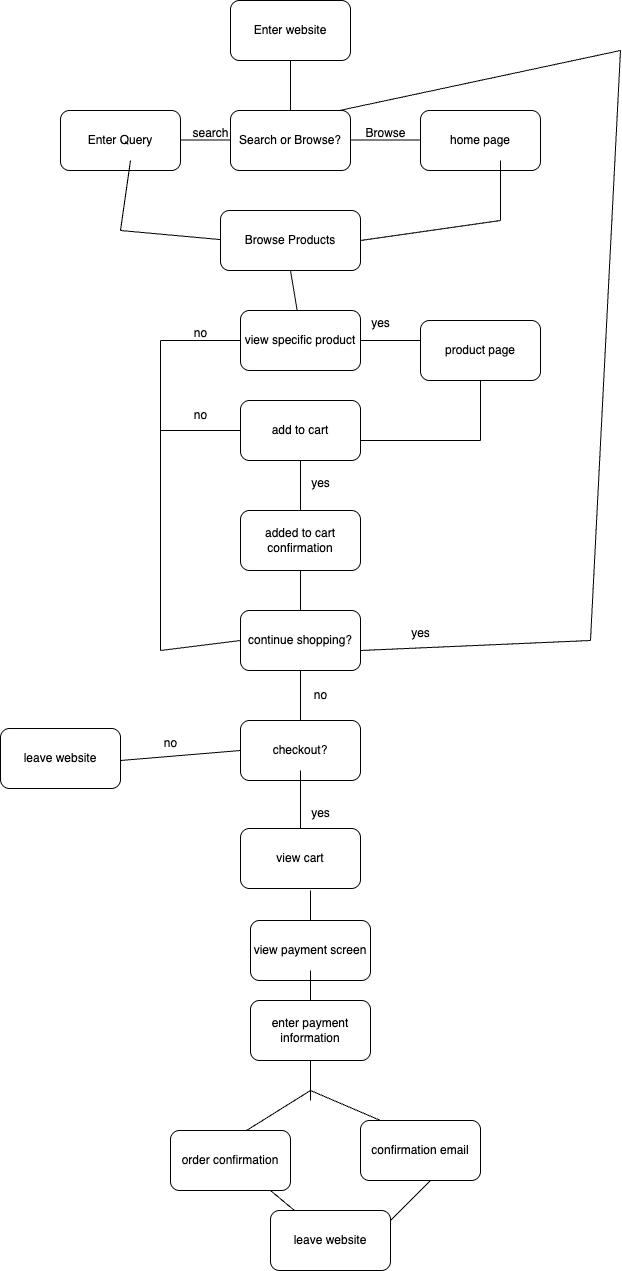

The diagram above was exported from draw.io. Its source (the exported page's mxGraphModel, read from the mxfile embedded in the PNG):
<mxGraphModel dx="1444" dy="1210" grid="1" gridSize="10" guides="1" tooltips="1" connect="1" arrows="1" fold="1" page="1" pageScale="1" pageWidth="850" pageHeight="1100" math="0" shadow="0">
  <root>
    <mxCell id="0" />
    <mxCell id="1" parent="0" />
    <mxCell id="2" value="Enter website" style="rounded=1;whiteSpace=wrap;html=1;" vertex="1" parent="1">
      <mxGeometry x="300" y="70" width="120" height="60" as="geometry" />
    </mxCell>
    <mxCell id="3" value="" style="endArrow=none;html=1;entryX=0.5;entryY=1;entryDx=0;entryDy=0;" edge="1" parent="1" target="2">
      <mxGeometry width="50" height="50" relative="1" as="geometry">
        <mxPoint x="360" y="210" as="sourcePoint" />
        <mxPoint x="380" y="150" as="targetPoint" />
        <Array as="points">
          <mxPoint x="360" y="170" />
        </Array>
      </mxGeometry>
    </mxCell>
    <mxCell id="4" value="Search or Browse?" style="rounded=1;whiteSpace=wrap;html=1;" vertex="1" parent="1">
      <mxGeometry x="300" y="180" width="120" height="60" as="geometry" />
    </mxCell>
    <mxCell id="5" value="" style="endArrow=none;html=1;" edge="1" parent="1">
      <mxGeometry width="50" height="50" relative="1" as="geometry">
        <mxPoint x="210" y="209.5" as="sourcePoint" />
        <mxPoint x="300" y="209.5" as="targetPoint" />
      </mxGeometry>
    </mxCell>
    <mxCell id="6" value="Enter Query" style="rounded=1;whiteSpace=wrap;html=1;" vertex="1" parent="1">
      <mxGeometry x="130" y="180" width="120" height="60" as="geometry" />
    </mxCell>
    <mxCell id="7" value="search" style="text;html=1;align=center;verticalAlign=middle;resizable=0;points=[];autosize=1;strokeColor=none;fillColor=none;" vertex="1" parent="1">
      <mxGeometry x="250" y="188" width="60" height="30" as="geometry" />
    </mxCell>
    <mxCell id="8" value="" style="endArrow=none;html=1;" edge="1" parent="1">
      <mxGeometry width="50" height="50" relative="1" as="geometry">
        <mxPoint x="420" y="209.5" as="sourcePoint" />
        <mxPoint x="510" y="209.5" as="targetPoint" />
      </mxGeometry>
    </mxCell>
    <mxCell id="9" value="Browse" style="text;html=1;align=center;verticalAlign=middle;resizable=0;points=[];autosize=1;strokeColor=none;fillColor=none;" vertex="1" parent="1">
      <mxGeometry x="425" y="188" width="60" height="30" as="geometry" />
    </mxCell>
    <mxCell id="10" value="home page" style="rounded=1;whiteSpace=wrap;html=1;" vertex="1" parent="1">
      <mxGeometry x="490" y="180" width="120" height="60" as="geometry" />
    </mxCell>
    <mxCell id="11" value="" style="endArrow=none;html=1;" edge="1" parent="1">
      <mxGeometry width="50" height="50" relative="1" as="geometry">
        <mxPoint x="570" y="290" as="sourcePoint" />
        <mxPoint x="570" y="230" as="targetPoint" />
      </mxGeometry>
    </mxCell>
    <mxCell id="12" value="" style="endArrow=none;html=1;" edge="1" parent="1">
      <mxGeometry width="50" height="50" relative="1" as="geometry">
        <mxPoint x="430" y="310" as="sourcePoint" />
        <mxPoint x="570" y="290" as="targetPoint" />
      </mxGeometry>
    </mxCell>
    <mxCell id="13" value="" style="endArrow=none;html=1;" edge="1" parent="1">
      <mxGeometry width="50" height="50" relative="1" as="geometry">
        <mxPoint x="190" y="300" as="sourcePoint" />
        <mxPoint x="200" y="230" as="targetPoint" />
      </mxGeometry>
    </mxCell>
    <mxCell id="14" value="" style="endArrow=none;html=1;" edge="1" parent="1">
      <mxGeometry width="50" height="50" relative="1" as="geometry">
        <mxPoint x="190" y="300" as="sourcePoint" />
        <mxPoint x="300" y="310" as="targetPoint" />
      </mxGeometry>
    </mxCell>
    <mxCell id="15" value="Browse Products" style="rounded=1;whiteSpace=wrap;html=1;" vertex="1" parent="1">
      <mxGeometry x="290" y="280" width="140" height="60" as="geometry" />
    </mxCell>
    <mxCell id="16" value="" style="endArrow=none;html=1;entryX=0.5;entryY=1;entryDx=0;entryDy=0;" edge="1" parent="1" target="15">
      <mxGeometry width="50" height="50" relative="1" as="geometry">
        <mxPoint x="370" y="420" as="sourcePoint" />
        <mxPoint x="380" y="330" as="targetPoint" />
        <Array as="points">
          <mxPoint x="370" y="400" />
        </Array>
      </mxGeometry>
    </mxCell>
    <mxCell id="17" value="view specific product" style="rounded=1;whiteSpace=wrap;html=1;" vertex="1" parent="1">
      <mxGeometry x="310" y="380" width="120" height="60" as="geometry" />
    </mxCell>
    <mxCell id="18" value="" style="endArrow=none;html=1;" edge="1" parent="1">
      <mxGeometry width="50" height="50" relative="1" as="geometry">
        <mxPoint x="430" y="410" as="sourcePoint" />
        <mxPoint x="490" y="410" as="targetPoint" />
      </mxGeometry>
    </mxCell>
    <mxCell id="19" value="yes" style="text;html=1;align=center;verticalAlign=middle;resizable=0;points=[];autosize=1;strokeColor=none;fillColor=none;" vertex="1" parent="1">
      <mxGeometry x="430" y="378" width="40" height="30" as="geometry" />
    </mxCell>
    <mxCell id="20" value="product page" style="rounded=1;whiteSpace=wrap;html=1;" vertex="1" parent="1">
      <mxGeometry x="490" y="390" width="120" height="60" as="geometry" />
    </mxCell>
    <mxCell id="21" value="" style="endArrow=none;html=1;" edge="1" parent="1">
      <mxGeometry width="50" height="50" relative="1" as="geometry">
        <mxPoint x="230" y="410" as="sourcePoint" />
        <mxPoint x="310" y="410" as="targetPoint" />
      </mxGeometry>
    </mxCell>
    <mxCell id="22" value="no" style="text;html=1;align=center;verticalAlign=middle;resizable=0;points=[];autosize=1;strokeColor=none;fillColor=none;" vertex="1" parent="1">
      <mxGeometry x="250" y="388" width="40" height="30" as="geometry" />
    </mxCell>
    <mxCell id="24" value="" style="endArrow=none;html=1;" edge="1" parent="1">
      <mxGeometry width="50" height="50" relative="1" as="geometry">
        <mxPoint x="230" y="500" as="sourcePoint" />
        <mxPoint x="230" y="410" as="targetPoint" />
      </mxGeometry>
    </mxCell>
    <mxCell id="25" value="add to cart" style="rounded=1;whiteSpace=wrap;html=1;" vertex="1" parent="1">
      <mxGeometry x="310" y="470" width="120" height="60" as="geometry" />
    </mxCell>
    <mxCell id="26" value="" style="endArrow=none;html=1;" edge="1" parent="1">
      <mxGeometry width="50" height="50" relative="1" as="geometry">
        <mxPoint x="230" y="500" as="sourcePoint" />
        <mxPoint x="310" y="500" as="targetPoint" />
      </mxGeometry>
    </mxCell>
    <mxCell id="27" value="" style="endArrow=none;html=1;" edge="1" parent="1">
      <mxGeometry width="50" height="50" relative="1" as="geometry">
        <mxPoint x="550" y="510" as="sourcePoint" />
        <mxPoint x="550" y="450" as="targetPoint" />
      </mxGeometry>
    </mxCell>
    <mxCell id="28" value="" style="endArrow=none;html=1;" edge="1" parent="1">
      <mxGeometry width="50" height="50" relative="1" as="geometry">
        <mxPoint x="430" y="510" as="sourcePoint" />
        <mxPoint x="550" y="510" as="targetPoint" />
      </mxGeometry>
    </mxCell>
    <mxCell id="29" value="" style="endArrow=none;html=1;" edge="1" parent="1">
      <mxGeometry width="50" height="50" relative="1" as="geometry">
        <mxPoint x="370" y="590" as="sourcePoint" />
        <mxPoint x="370" y="530" as="targetPoint" />
      </mxGeometry>
    </mxCell>
    <mxCell id="30" value="yes" style="text;html=1;align=center;verticalAlign=middle;resizable=0;points=[];autosize=1;strokeColor=none;fillColor=none;" vertex="1" parent="1">
      <mxGeometry x="370" y="538" width="40" height="30" as="geometry" />
    </mxCell>
    <mxCell id="31" value="added to cart confirmation" style="rounded=1;whiteSpace=wrap;html=1;" vertex="1" parent="1">
      <mxGeometry x="310" y="580" width="120" height="60" as="geometry" />
    </mxCell>
    <mxCell id="32" value="" style="endArrow=none;html=1;entryX=0.5;entryY=1;entryDx=0;entryDy=0;" edge="1" parent="1" target="31">
      <mxGeometry width="50" height="50" relative="1" as="geometry">
        <mxPoint x="370" y="700" as="sourcePoint" />
        <mxPoint x="390" y="630" as="targetPoint" />
      </mxGeometry>
    </mxCell>
    <mxCell id="33" value="continue shopping?" style="rounded=1;whiteSpace=wrap;html=1;" vertex="1" parent="1">
      <mxGeometry x="310" y="680" width="120" height="60" as="geometry" />
    </mxCell>
    <mxCell id="34" value="" style="endArrow=none;html=1;" edge="1" parent="1">
      <mxGeometry width="50" height="50" relative="1" as="geometry">
        <mxPoint x="370" y="810" as="sourcePoint" />
        <mxPoint x="370" y="740" as="targetPoint" />
      </mxGeometry>
    </mxCell>
    <mxCell id="35" value="checkout?" style="rounded=1;whiteSpace=wrap;html=1;" vertex="1" parent="1">
      <mxGeometry x="310" y="790" width="120" height="60" as="geometry" />
    </mxCell>
    <mxCell id="36" value="no" style="text;html=1;align=center;verticalAlign=middle;resizable=0;points=[];autosize=1;strokeColor=none;fillColor=none;" vertex="1" parent="1">
      <mxGeometry x="370" y="750" width="40" height="30" as="geometry" />
    </mxCell>
    <mxCell id="37" value="" style="endArrow=none;html=1;" edge="1" parent="1">
      <mxGeometry width="50" height="50" relative="1" as="geometry">
        <mxPoint x="370" y="900" as="sourcePoint" />
        <mxPoint x="370" y="840" as="targetPoint" />
      </mxGeometry>
    </mxCell>
    <mxCell id="38" value="yes" style="text;html=1;align=center;verticalAlign=middle;resizable=0;points=[];autosize=1;strokeColor=none;fillColor=none;" vertex="1" parent="1">
      <mxGeometry x="370" y="868" width="40" height="30" as="geometry" />
    </mxCell>
    <mxCell id="39" value="view cart" style="rounded=1;whiteSpace=wrap;html=1;" vertex="1" parent="1">
      <mxGeometry x="310" y="898" width="120" height="60" as="geometry" />
    </mxCell>
    <mxCell id="40" value="" style="endArrow=none;html=1;" edge="1" parent="1">
      <mxGeometry width="50" height="50" relative="1" as="geometry">
        <mxPoint x="380" y="1020" as="sourcePoint" />
        <mxPoint x="380" y="960" as="targetPoint" />
      </mxGeometry>
    </mxCell>
    <mxCell id="41" value="view payment screen" style="rounded=1;whiteSpace=wrap;html=1;" vertex="1" parent="1">
      <mxGeometry x="320" y="990" width="120" height="60" as="geometry" />
    </mxCell>
    <mxCell id="42" value="" style="endArrow=none;html=1;" edge="1" parent="1">
      <mxGeometry width="50" height="50" relative="1" as="geometry">
        <mxPoint x="380" y="1090" as="sourcePoint" />
        <mxPoint x="380" y="1040" as="targetPoint" />
      </mxGeometry>
    </mxCell>
    <mxCell id="43" value="enter payment information" style="rounded=1;whiteSpace=wrap;html=1;" vertex="1" parent="1">
      <mxGeometry x="320" y="1070" width="120" height="60" as="geometry" />
    </mxCell>
    <mxCell id="44" value="" style="endArrow=none;html=1;" edge="1" parent="1">
      <mxGeometry width="50" height="50" relative="1" as="geometry">
        <mxPoint x="380" y="1170" as="sourcePoint" />
        <mxPoint x="380" y="1130" as="targetPoint" />
      </mxGeometry>
    </mxCell>
    <mxCell id="45" value="" style="endArrow=none;html=1;" edge="1" parent="1">
      <mxGeometry width="50" height="50" relative="1" as="geometry">
        <mxPoint x="300" y="1210" as="sourcePoint" />
        <mxPoint x="380" y="1160" as="targetPoint" />
      </mxGeometry>
    </mxCell>
    <mxCell id="46" value="" style="endArrow=none;html=1;" edge="1" parent="1">
      <mxGeometry width="50" height="50" relative="1" as="geometry">
        <mxPoint x="380" y="1160" as="sourcePoint" />
        <mxPoint x="450" y="1190" as="targetPoint" />
      </mxGeometry>
    </mxCell>
    <mxCell id="47" value="order confirmation" style="rounded=1;whiteSpace=wrap;html=1;" vertex="1" parent="1">
      <mxGeometry x="240" y="1200" width="120" height="60" as="geometry" />
    </mxCell>
    <mxCell id="48" value="confirmation email" style="rounded=1;whiteSpace=wrap;html=1;" vertex="1" parent="1">
      <mxGeometry x="430" y="1190" width="120" height="60" as="geometry" />
    </mxCell>
    <mxCell id="49" value="" style="endArrow=none;html=1;" edge="1" parent="1" source="51">
      <mxGeometry width="50" height="50" relative="1" as="geometry">
        <mxPoint x="400" y="1310" as="sourcePoint" />
        <mxPoint x="340" y="1260" as="targetPoint" />
      </mxGeometry>
    </mxCell>
    <mxCell id="50" value="" style="endArrow=none;html=1;" edge="1" parent="1">
      <mxGeometry width="50" height="50" relative="1" as="geometry">
        <mxPoint x="450" y="1300" as="sourcePoint" />
        <mxPoint x="500" y="1250" as="targetPoint" />
      </mxGeometry>
    </mxCell>
    <mxCell id="51" value="leave website" style="rounded=1;whiteSpace=wrap;html=1;" vertex="1" parent="1">
      <mxGeometry x="340" y="1280" width="120" height="60" as="geometry" />
    </mxCell>
    <mxCell id="52" value="" style="endArrow=none;html=1;" edge="1" parent="1">
      <mxGeometry width="50" height="50" relative="1" as="geometry">
        <mxPoint x="230" y="720" as="sourcePoint" />
        <mxPoint x="230" y="500" as="targetPoint" />
      </mxGeometry>
    </mxCell>
    <mxCell id="53" value="no" style="text;html=1;align=center;verticalAlign=middle;resizable=0;points=[];autosize=1;strokeColor=none;fillColor=none;" vertex="1" parent="1">
      <mxGeometry x="250" y="470" width="40" height="30" as="geometry" />
    </mxCell>
    <mxCell id="54" value="" style="endArrow=none;html=1;entryX=0;entryY=0.5;entryDx=0;entryDy=0;" edge="1" parent="1" target="33">
      <mxGeometry width="50" height="50" relative="1" as="geometry">
        <mxPoint x="230" y="720" as="sourcePoint" />
        <mxPoint x="300" y="710" as="targetPoint" />
      </mxGeometry>
    </mxCell>
    <mxCell id="55" value="" style="endArrow=none;html=1;" edge="1" parent="1">
      <mxGeometry width="50" height="50" relative="1" as="geometry">
        <mxPoint x="430" y="720" as="sourcePoint" />
        <mxPoint x="660" y="710" as="targetPoint" />
      </mxGeometry>
    </mxCell>
    <mxCell id="56" value="yes" style="text;html=1;align=center;verticalAlign=middle;resizable=0;points=[];autosize=1;strokeColor=none;fillColor=none;" vertex="1" parent="1">
      <mxGeometry x="470" y="688" width="40" height="30" as="geometry" />
    </mxCell>
    <mxCell id="57" value="" style="endArrow=none;html=1;" edge="1" parent="1">
      <mxGeometry width="50" height="50" relative="1" as="geometry">
        <mxPoint x="660" y="710" as="sourcePoint" />
        <mxPoint x="690" y="120" as="targetPoint" />
      </mxGeometry>
    </mxCell>
    <mxCell id="58" value="" style="endArrow=none;html=1;exitX=0.908;exitY=0;exitDx=0;exitDy=0;exitPerimeter=0;" edge="1" parent="1" source="4">
      <mxGeometry width="50" height="50" relative="1" as="geometry">
        <mxPoint x="570" y="150" as="sourcePoint" />
        <mxPoint x="690" y="120" as="targetPoint" />
      </mxGeometry>
    </mxCell>
    <mxCell id="59" value="" style="endArrow=none;html=1;" edge="1" parent="1">
      <mxGeometry width="50" height="50" relative="1" as="geometry">
        <mxPoint x="190" y="830" as="sourcePoint" />
        <mxPoint x="310" y="820" as="targetPoint" />
      </mxGeometry>
    </mxCell>
    <mxCell id="60" value="no" style="text;html=1;align=center;verticalAlign=middle;resizable=0;points=[];autosize=1;strokeColor=none;fillColor=none;" vertex="1" parent="1">
      <mxGeometry x="220" y="798" width="40" height="30" as="geometry" />
    </mxCell>
    <mxCell id="61" value="leave website" style="rounded=1;whiteSpace=wrap;html=1;" vertex="1" parent="1">
      <mxGeometry x="70" y="798" width="120" height="60" as="geometry" />
    </mxCell>
  </root>
</mxGraphModel>